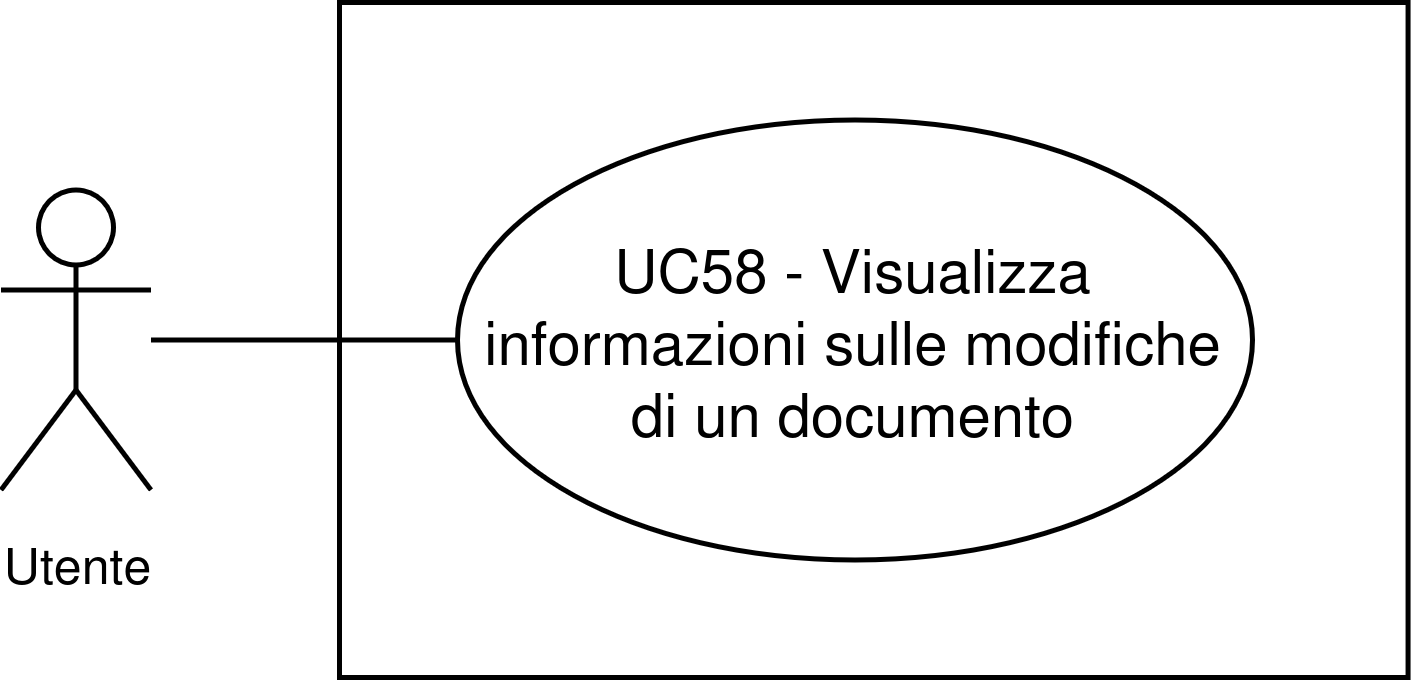

The diagram above was exported from draw.io. Its source (the exported page's mxGraphModel, read from the mxfile embedded in the PNG):
<mxGraphModel dx="1610" dy="1622" grid="1" gridSize="10" guides="1" tooltips="1" connect="1" arrows="1" fold="1" page="1" pageScale="1" pageWidth="1169" pageHeight="827" math="0" shadow="0">
  <root>
    <mxCell id="0" />
    <mxCell id="1" parent="0" />
    <mxCell id="2" parent="1" style="whiteSpace=wrap;html=1;" value="" vertex="1">
      <mxGeometry height="135" width="213.71" x="147.4199999999999" y="8694" as="geometry" />
    </mxCell>
    <mxCell id="3" parent="1" style="ellipse;whiteSpace=wrap;html=1;" value="UC58 - Visualizza informazioni sulle modifiche di un documento" vertex="1">
      <mxGeometry height="88" width="159" x="171" y="8717.5" as="geometry" />
    </mxCell>
    <mxCell id="4" parent="1" style="shape=umlActor;verticalLabelPosition=bottom;verticalAlign=top;html=1;outlineConnect=0;" value="&lt;font style=&quot;font-size: 10px;&quot;&gt;Utente&lt;/font&gt;" vertex="1">
      <mxGeometry height="60" width="30" x="79.69999999999999" y="8731.5" as="geometry" />
    </mxCell>
    <mxCell id="5" edge="1" parent="1" source="4" style="endArrow=none;html=1;rounded=0;entryX=0;entryY=0.5;entryDx=0;entryDy=0;" target="3" value="">
      <mxGeometry height="50" relative="1" width="50" as="geometry">
        <mxPoint x="110" y="8760" as="sourcePoint" />
        <mxPoint x="122.63000000000005" y="8721.5" as="targetPoint" />
      </mxGeometry>
    </mxCell>
  </root>
</mxGraphModel>